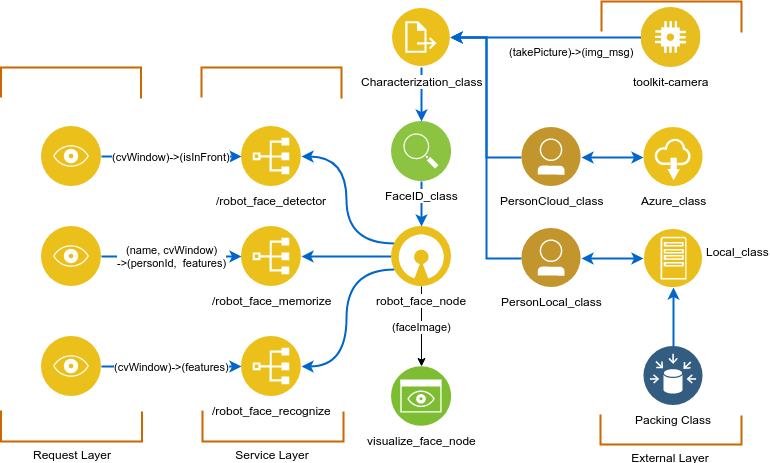

The diagram above was exported from draw.io. Its source (the exported page's mxGraphModel, read from the mxfile embedded in the PNG):
<mxGraphModel dx="840" dy="414" grid="1" gridSize="10" guides="1" tooltips="1" connect="1" arrows="1" fold="1" page="1" pageScale="1" pageWidth="827" pageHeight="1169" background="#ffffff" math="0" shadow="0">
  <root>
    <mxCell id="0" />
    <mxCell id="1" parent="0" />
    <mxCell id="4ed1VeZ9vucEZUT9_qYf-19" style="edgeStyle=orthogonalEdgeStyle;rounded=0;comic=0;orthogonalLoop=1;jettySize=auto;html=1;exitX=0.5;exitY=0;exitDx=0;exitDy=0;entryX=0.5;entryY=1;entryDx=0;entryDy=0;shadow=0;strokeColor=#0066CC;strokeWidth=2;" parent="1" source="4ed1VeZ9vucEZUT9_qYf-18" target="4ed1VeZ9vucEZUT9_qYf-5" edge="1">
      <mxGeometry relative="1" as="geometry" />
    </mxCell>
    <mxCell id="OqGA3Vd7RnlGnM175y5p-102" style="edgeStyle=orthogonalEdgeStyle;rounded=0;html=1;exitX=0;exitY=0.25;exitDx=0;exitDy=0;entryX=1;entryY=0.5;entryDx=0;entryDy=0;jettySize=auto;orthogonalLoop=1;strokeWidth=2;strokeColor=#0066CC;comic=0;shadow=0;backgroundOutline=0;fixDash=0;curved=1;" parent="1" source="OqGA3Vd7RnlGnM175y5p-95" target="OqGA3Vd7RnlGnM175y5p-96" edge="1">
      <mxGeometry relative="1" as="geometry" />
    </mxCell>
    <mxCell id="OqGA3Vd7RnlGnM175y5p-103" style="edgeStyle=orthogonalEdgeStyle;rounded=0;html=1;exitX=0;exitY=0.5;exitDx=0;exitDy=0;jettySize=auto;orthogonalLoop=1;strokeWidth=2;strokeColor=#0066CC;comic=0;shadow=0;backgroundOutline=0;fixDash=0;curved=1;" parent="1" source="OqGA3Vd7RnlGnM175y5p-95" target="OqGA3Vd7RnlGnM175y5p-97" edge="1">
      <mxGeometry relative="1" as="geometry" />
    </mxCell>
    <mxCell id="OqGA3Vd7RnlGnM175y5p-104" style="edgeStyle=orthogonalEdgeStyle;rounded=0;html=1;exitX=0;exitY=0.75;exitDx=0;exitDy=0;entryX=1;entryY=0.5;entryDx=0;entryDy=0;jettySize=auto;orthogonalLoop=1;strokeWidth=2;strokeColor=#0066CC;comic=0;shadow=0;backgroundOutline=0;fixDash=0;curved=1;" parent="1" source="OqGA3Vd7RnlGnM175y5p-95" target="OqGA3Vd7RnlGnM175y5p-98" edge="1">
      <mxGeometry relative="1" as="geometry" />
    </mxCell>
    <mxCell id="XQnvS4FIEJLTQb__TIBv-9" value="(&lt;span&gt;faceImage)&lt;/span&gt;" style="edgeStyle=orthogonalEdgeStyle;rounded=0;html=1;exitX=0.5;exitY=1;exitDx=0;exitDy=0;entryX=0.5;entryY=0;entryDx=0;entryDy=0;jettySize=auto;orthogonalLoop=1;" parent="1" source="OqGA3Vd7RnlGnM175y5p-95" target="XQnvS4FIEJLTQb__TIBv-4" edge="1">
      <mxGeometry relative="1" as="geometry" />
    </mxCell>
    <mxCell id="OqGA3Vd7RnlGnM175y5p-95" value="robot_face_node" style="aspect=fixed;perimeter=ellipsePerimeter;html=1;align=center;shadow=0;dashed=0;image;image=img/lib/ibm/applications/open_source_tools.svg;" parent="1" vertex="1">
      <mxGeometry x="400" y="315" width="60" height="60" as="geometry" />
    </mxCell>
    <mxCell id="OqGA3Vd7RnlGnM175y5p-96" value="&lt;div&gt;/robot_face_detector&lt;/div&gt;" style="aspect=fixed;perimeter=ellipsePerimeter;html=1;align=center;shadow=0;dashed=0;image;image=img/lib/ibm/applications/index.svg;" parent="1" vertex="1">
      <mxGeometry x="250" y="215" width="60" height="60" as="geometry" />
    </mxCell>
    <mxCell id="OqGA3Vd7RnlGnM175y5p-97" value="&lt;div&gt;/robot_face_memorize&lt;/div&gt;" style="aspect=fixed;perimeter=ellipsePerimeter;html=1;align=center;shadow=0;dashed=0;image;image=img/lib/ibm/applications/index.svg;" parent="1" vertex="1">
      <mxGeometry x="250" y="315" width="60" height="60" as="geometry" />
    </mxCell>
    <mxCell id="OqGA3Vd7RnlGnM175y5p-98" value="&lt;div&gt;/robot_face_recognize&lt;/div&gt;" style="aspect=fixed;perimeter=ellipsePerimeter;html=1;align=center;shadow=0;dashed=0;image;image=img/lib/ibm/applications/index.svg;" parent="1" vertex="1">
      <mxGeometry x="250" y="425" width="60" height="60" as="geometry" />
    </mxCell>
    <mxCell id="4ed1VeZ9vucEZUT9_qYf-13" value="(takePicture)-&amp;gt;(img_msg)" style="edgeStyle=orthogonalEdgeStyle;rounded=0;comic=0;orthogonalLoop=1;jettySize=auto;html=1;exitX=0;exitY=0.5;exitDx=0;exitDy=0;entryX=1;entryY=0.5;entryDx=0;entryDy=0;shadow=0;strokeColor=#0066CC;strokeWidth=2;" parent="1" source="OqGA3Vd7RnlGnM175y5p-99" target="OqGA3Vd7RnlGnM175y5p-113" edge="1">
      <mxGeometry x="-0.267" y="14" relative="1" as="geometry">
        <Array as="points">
          <mxPoint x="630" y="126" />
          <mxPoint x="630" y="126" />
        </Array>
        <mxPoint as="offset" />
      </mxGeometry>
    </mxCell>
    <mxCell id="OqGA3Vd7RnlGnM175y5p-99" value="toolkit-camera" style="aspect=fixed;perimeter=ellipsePerimeter;html=1;align=center;shadow=0;dashed=0;image;image=img/lib/ibm/applications/iot_application.svg;" parent="1" vertex="1">
      <mxGeometry x="649.5" y="96" width="60" height="60" as="geometry" />
    </mxCell>
    <mxCell id="OqGA3Vd7RnlGnM175y5p-108" value="(cvWindow)-&amp;gt;(isInFront)" style="edgeStyle=orthogonalEdgeStyle;rounded=0;html=1;exitX=1;exitY=0.5;exitDx=0;exitDy=0;jettySize=auto;orthogonalLoop=1;strokeWidth=2;strokeColor=#0066CC;comic=0;shadow=0;backgroundOutline=0;fixDash=0;curved=1;" parent="1" source="OqGA3Vd7RnlGnM175y5p-107" target="OqGA3Vd7RnlGnM175y5p-96" edge="1">
      <mxGeometry relative="1" as="geometry" />
    </mxCell>
    <mxCell id="OqGA3Vd7RnlGnM175y5p-107" value="" style="aspect=fixed;perimeter=ellipsePerimeter;html=1;align=center;shadow=0;dashed=0;image;image=img/lib/ibm/applications/visualization.svg;" parent="1" vertex="1">
      <mxGeometry x="50" y="215" width="60" height="60" as="geometry" />
    </mxCell>
    <mxCell id="OqGA3Vd7RnlGnM175y5p-110" value="(name, cvWindow)&lt;br&gt;-&amp;gt;(personId,&amp;nbsp; features)" style="edgeStyle=orthogonalEdgeStyle;rounded=0;html=1;exitX=1;exitY=0.5;exitDx=0;exitDy=0;entryX=0;entryY=0.5;entryDx=0;entryDy=0;jettySize=auto;orthogonalLoop=1;strokeWidth=2;strokeColor=#0066CC;comic=0;shadow=0;backgroundOutline=0;fixDash=0;curved=1;" parent="1" source="OqGA3Vd7RnlGnM175y5p-109" target="OqGA3Vd7RnlGnM175y5p-97" edge="1">
      <mxGeometry relative="1" as="geometry" />
    </mxCell>
    <mxCell id="OqGA3Vd7RnlGnM175y5p-109" value="" style="aspect=fixed;perimeter=ellipsePerimeter;html=1;align=center;shadow=0;dashed=0;image;image=img/lib/ibm/applications/visualization.svg;" parent="1" vertex="1">
      <mxGeometry x="50" y="315" width="60" height="60" as="geometry" />
    </mxCell>
    <mxCell id="OqGA3Vd7RnlGnM175y5p-112" value="(cvWindow)-&amp;gt;(features)" style="edgeStyle=orthogonalEdgeStyle;rounded=0;html=1;exitX=1;exitY=0.5;exitDx=0;exitDy=0;jettySize=auto;orthogonalLoop=1;strokeWidth=2;strokeColor=#0066CC;comic=0;shadow=0;backgroundOutline=0;fixDash=0;curved=1;" parent="1" source="OqGA3Vd7RnlGnM175y5p-111" target="OqGA3Vd7RnlGnM175y5p-98" edge="1">
      <mxGeometry relative="1" as="geometry" />
    </mxCell>
    <mxCell id="OqGA3Vd7RnlGnM175y5p-111" value="" style="aspect=fixed;perimeter=ellipsePerimeter;html=1;align=center;shadow=0;dashed=0;image;image=img/lib/ibm/applications/visualization.svg;" parent="1" vertex="1">
      <mxGeometry x="50" y="425" width="60" height="60" as="geometry" />
    </mxCell>
    <mxCell id="4ed1VeZ9vucEZUT9_qYf-9" style="edgeStyle=orthogonalEdgeStyle;rounded=0;comic=0;orthogonalLoop=1;jettySize=auto;html=1;exitX=0.5;exitY=1;exitDx=0;exitDy=0;entryX=0.5;entryY=0;entryDx=0;entryDy=0;shadow=0;strokeColor=#0066CC;strokeWidth=2;" parent="1" source="OqGA3Vd7RnlGnM175y5p-113" target="s3Pj2ZP1H8SAcLRtc0JK-4" edge="1">
      <mxGeometry relative="1" as="geometry" />
    </mxCell>
    <mxCell id="OqGA3Vd7RnlGnM175y5p-113" value="Characterization_class" style="aspect=fixed;perimeter=ellipsePerimeter;html=1;align=center;shadow=0;dashed=0;image;image=img/lib/ibm/applications/annotate.svg;" parent="1" vertex="1">
      <mxGeometry x="401" y="96" width="58" height="60" as="geometry" />
    </mxCell>
    <mxCell id="4ed1VeZ9vucEZUT9_qYf-4" style="edgeStyle=elbowEdgeStyle;rounded=0;comic=0;orthogonalLoop=1;jettySize=auto;html=1;exitX=0;exitY=0.5;exitDx=0;exitDy=0;entryX=1;entryY=0.5;entryDx=0;entryDy=0;shadow=0;strokeColor=#0066CC;strokeWidth=2;startArrow=classic;startFill=1;" parent="1" source="OqGA3Vd7RnlGnM175y5p-115" target="OqGA3Vd7RnlGnM175y5p-117" edge="1">
      <mxGeometry relative="1" as="geometry" />
    </mxCell>
    <mxCell id="OqGA3Vd7RnlGnM175y5p-115" value="Azure_class" style="aspect=fixed;perimeter=ellipsePerimeter;html=1;align=center;shadow=0;dashed=0;image;image=img/lib/ibm/applications/saas_applications.svg;" parent="1" vertex="1">
      <mxGeometry x="652" y="216" width="60" height="59" as="geometry" />
    </mxCell>
    <mxCell id="hvfzrliBj1ezIK2HkeBQ-5" style="edgeStyle=elbowEdgeStyle;rounded=0;comic=0;orthogonalLoop=1;jettySize=auto;html=1;exitX=0;exitY=0.5;exitDx=0;exitDy=0;shadow=0;strokeColor=#0066CC;strokeWidth=2;" parent="1" source="OqGA3Vd7RnlGnM175y5p-117" target="OqGA3Vd7RnlGnM175y5p-113" edge="1">
      <mxGeometry relative="1" as="geometry" />
    </mxCell>
    <mxCell id="OqGA3Vd7RnlGnM175y5p-117" value="PersonCloud_class" style="aspect=fixed;perimeter=ellipsePerimeter;html=1;align=center;shadow=0;dashed=0;image;image=img/lib/ibm/users/user.svg;" parent="1" vertex="1">
      <mxGeometry x="530" y="216" width="60" height="59" as="geometry" />
    </mxCell>
    <mxCell id="7DUDQVC8TmPGqPNOEMsO-2" value="" style="shape=partialRectangle;html=1;bottom=1;right=1;left=1;top=0;fillColor=none;routingCenterX=-0.5;rotation=-180;rotatable=1;whiteSpace=wrap;labelBackgroundColor=#ffffff;labelBorderColor=none;strokeWidth=2;strokeColor=#CC6600;comic=0;shadow=0;backgroundOutline=0;fixDash=0;" parent="1" vertex="1">
      <mxGeometry x="210" y="156" width="140" height="30" as="geometry" />
    </mxCell>
    <mxCell id="7DUDQVC8TmPGqPNOEMsO-10" value="&lt;br&gt;&lt;br&gt;&lt;br&gt;&lt;br&gt;Service Layer" style="shape=partialRectangle;html=1;bottom=1;right=1;left=1;top=0;fillColor=none;routingCenterX=-0.5;rotation=0;rotatable=1;whiteSpace=wrap;labelBackgroundColor=none;labelBorderColor=none;strokeWidth=2;strokeColor=#CC6600;comic=0;shadow=0;backgroundOutline=0;fixDash=0;" parent="1" vertex="1">
      <mxGeometry x="211" y="500" width="141" height="30" as="geometry" />
    </mxCell>
    <mxCell id="4ed1VeZ9vucEZUT9_qYf-11" style="edgeStyle=orthogonalEdgeStyle;rounded=0;comic=0;orthogonalLoop=1;jettySize=auto;html=1;shadow=0;strokeColor=#0066CC;strokeWidth=2;" parent="1" source="s3Pj2ZP1H8SAcLRtc0JK-4" target="OqGA3Vd7RnlGnM175y5p-95" edge="1">
      <mxGeometry relative="1" as="geometry" />
    </mxCell>
    <mxCell id="s3Pj2ZP1H8SAcLRtc0JK-4" value="FaceID_class" style="aspect=fixed;perimeter=ellipsePerimeter;html=1;align=center;shadow=0;dashed=0;image;image=img/lib/ibm/infrastructure/service_discovery_configuration.svg;" parent="1" vertex="1">
      <mxGeometry x="400" y="210" width="60" height="60" as="geometry" />
    </mxCell>
    <mxCell id="XQnvS4FIEJLTQb__TIBv-4" value="visualize_face_node" style="aspect=fixed;perimeter=ellipsePerimeter;html=1;align=center;shadow=0;dashed=0;image;image=img/lib/ibm/infrastructure/monitoring.svg;" parent="1" vertex="1">
      <mxGeometry x="400" y="455" width="60" height="60" as="geometry" />
    </mxCell>
    <mxCell id="4ed1VeZ9vucEZUT9_qYf-5" value="Local_class&lt;br&gt;&lt;br&gt;" style="aspect=fixed;perimeter=ellipsePerimeter;html=1;align=left;shadow=0;dashed=0;image;image=img/lib/ibm/applications/app_server.svg;labelPosition=right;verticalLabelPosition=middle;verticalAlign=middle;" parent="1" vertex="1">
      <mxGeometry x="652" y="318" width="60" height="58" as="geometry" />
    </mxCell>
    <mxCell id="4ed1VeZ9vucEZUT9_qYf-16" value="" style="shape=partialRectangle;html=1;bottom=1;right=1;left=1;top=0;fillColor=none;routingCenterX=-0.5;rotation=-180;rotatable=1;whiteSpace=wrap;labelBackgroundColor=#ffffff;labelBorderColor=none;strokeWidth=2;strokeColor=#CC6600;comic=0;shadow=0;backgroundOutline=0;fixDash=0;" parent="1" vertex="1">
      <mxGeometry x="610" y="90" width="140" height="30" as="geometry" />
    </mxCell>
    <mxCell id="4ed1VeZ9vucEZUT9_qYf-17" value="&lt;br&gt;&lt;br&gt;&lt;br&gt;&lt;br&gt;External Layer" style="shape=partialRectangle;html=1;bottom=1;right=1;left=1;top=0;fillColor=none;routingCenterX=-0.5;rotation=0;rotatable=1;whiteSpace=wrap;labelBackgroundColor=none;labelBorderColor=none;strokeWidth=2;strokeColor=#CC6600;comic=0;shadow=0;backgroundOutline=0;fixDash=0;" parent="1" vertex="1">
      <mxGeometry x="609" y="504" width="141" height="29" as="geometry" />
    </mxCell>
    <mxCell id="4ed1VeZ9vucEZUT9_qYf-18" value="Packing Class" style="aspect=fixed;perimeter=ellipsePerimeter;html=1;align=center;shadow=0;dashed=0;image;image=img/lib/ibm/data/data_sources.svg;labelBackgroundColor=none;" parent="1" vertex="1">
      <mxGeometry x="652" y="435" width="60" height="59" as="geometry" />
    </mxCell>
    <mxCell id="Zc6bb5JqX2hoa78BQB0j-1" value="" style="shape=partialRectangle;html=1;bottom=1;right=1;left=1;top=0;fillColor=none;routingCenterX=-0.5;rotation=-180;rotatable=1;whiteSpace=wrap;labelBackgroundColor=#ffffff;labelBorderColor=none;strokeWidth=2;strokeColor=#CC6600;comic=0;shadow=0;backgroundOutline=0;fixDash=0;" parent="1" vertex="1">
      <mxGeometry x="9.5" y="156" width="140" height="30" as="geometry" />
    </mxCell>
    <mxCell id="Zc6bb5JqX2hoa78BQB0j-2" value="&lt;br&gt;&lt;br&gt;&lt;br&gt;&lt;br&gt;Request Layer" style="shape=partialRectangle;html=1;bottom=1;right=1;left=1;top=0;fillColor=none;routingCenterX=-0.5;rotation=0;rotatable=1;whiteSpace=wrap;labelBackgroundColor=none;labelBorderColor=none;strokeWidth=2;strokeColor=#CC6600;comic=0;shadow=0;backgroundOutline=0;fixDash=0;" parent="1" vertex="1">
      <mxGeometry x="9.5" y="500" width="141" height="30" as="geometry" />
    </mxCell>
    <mxCell id="hvfzrliBj1ezIK2HkeBQ-4" style="edgeStyle=elbowEdgeStyle;rounded=0;comic=0;orthogonalLoop=1;jettySize=auto;html=1;exitX=0;exitY=0.5;exitDx=0;exitDy=0;shadow=0;strokeColor=#0066CC;strokeWidth=2;" parent="1" source="hvfzrliBj1ezIK2HkeBQ-1" target="OqGA3Vd7RnlGnM175y5p-113" edge="1">
      <mxGeometry relative="1" as="geometry" />
    </mxCell>
    <mxCell id="hvfzrliBj1ezIK2HkeBQ-6" style="edgeStyle=elbowEdgeStyle;rounded=0;comic=0;orthogonalLoop=1;jettySize=auto;html=1;exitX=1;exitY=0.5;exitDx=0;exitDy=0;shadow=0;strokeColor=#0066CC;strokeWidth=2;startArrow=classic;startFill=1;" parent="1" source="hvfzrliBj1ezIK2HkeBQ-1" target="4ed1VeZ9vucEZUT9_qYf-5" edge="1">
      <mxGeometry relative="1" as="geometry" />
    </mxCell>
    <mxCell id="hvfzrliBj1ezIK2HkeBQ-1" value="PersonLocal_class" style="aspect=fixed;perimeter=ellipsePerimeter;html=1;align=center;shadow=0;dashed=0;image;image=img/lib/ibm/users/user.svg;" parent="1" vertex="1">
      <mxGeometry x="530" y="317" width="60" height="59" as="geometry" />
    </mxCell>
  </root>
</mxGraphModel>